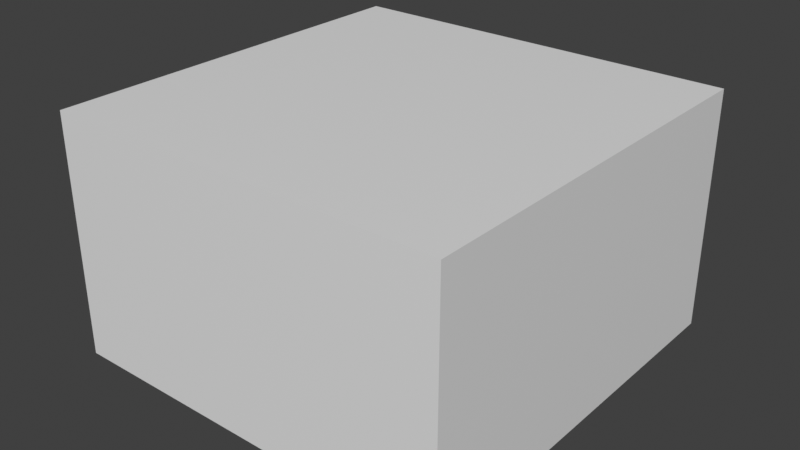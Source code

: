 # Source: Map.blend  (saved by Blender 3.6.14; exported with 4.5.12 LTS)
import bpy
from mathutils import Matrix  # noqa: F401  (used for matrix-valued properties, if any)

bpy.ops.wm.read_factory_settings(use_empty=True)
scene = bpy.context.scene
scene.name = 'Scene'

# ---- collections
col_collection = bpy.data.collections.new('Collection'); scene.collection.children.link(col_collection)

# ---- materials (node trees are filled in below, after node groups)
mat_floor = bpy.data.materials.new('Floor')
mat_floor.use_transparent_shadow = False
mat_walls = bpy.data.materials.new('Walls')
mat_walls.alpha_threshold = 0.0
mat_walls.use_transparent_shadow = False
mat_walls.roughness = 0.5
mat_walls.line_color = (0.0, 0.0, 0.0, 1.0)

# ---- material node trees
mat_floor.use_nodes = True; mat_floor.node_tree.nodes.clear()
_N = mat_floor.node_tree.nodes; _L = mat_floor.node_tree.links
n0 = _N.new('ShaderNodeBsdfPrincipled'); n0.name = 'Principled BSDF'; n0.location = (10, 300)
n1 = _N.new('ShaderNodeOutputMaterial'); n1.name = 'Material Output'; n1.location = (300, 300)
_L.new(n0.outputs[0], n1.inputs[0])
n1.is_active_output = True
mat_walls.use_nodes = True; mat_walls.node_tree.nodes.clear()
_N = mat_walls.node_tree.nodes; _L = mat_walls.node_tree.links
n0 = _N.new('ShaderNodeOutputMaterial'); n0.name = 'Material Output'; n0.location = (300, 300)
n1 = _N.new('ShaderNodeBsdfPrincipled'); n1.name = 'Principled BSDF'; n1.location = (10, 300)
n1.inputs[3].default_value = 1.45
_L.new(n1.outputs[0], n0.inputs[0])
n0.is_active_output = True

# ---- world
world_world = bpy.data.worlds.new('World'); scene.world = world_world
world_world.use_nodes = True; world_world.node_tree.nodes.clear()
_N = world_world.node_tree.nodes; _L = world_world.node_tree.links
n0 = _N.new('ShaderNodeOutputWorld'); n0.name = 'World Output'; n0.location = (300, 300)
n1 = _N.new('ShaderNodeBackground'); n1.name = 'Background'; n1.location = (10, 300)
n1.inputs[0].default_value = (0.05088, 0.05088, 0.05088, 1.0)
_L.new(n1.outputs[0], n0.inputs[0])
n0.is_active_output = True
world_world.color = (0.05088, 0.05088, 0.05088)
world_world.use_sun_shadow = False
world_world.sun_shadow_jitter_overblur = 0.0

# ---- meshes
me_plane = bpy.data.meshes.new('Plane')
me_plane.from_pydata([(-1.0, -1.0, 0.0), (1.0, -1.0, 0.0), (-1.0, 1.0, 0.0), (1.0, 1.0, 0.0), (-1.0, 1.0, 12.0), (-1.0, 1.0, 0.0), (-1.0, -1.0, 12.0), (-1.0, -1.0, 0.0), (1.0, 1.0, 12.0), (1.0, 1.0, 0.0), (1.0, -1.0, 12.0), (1.0, -1.0, 0.0), (1.0, 1.0, 12.0), (1.0, 1.0, 0.0), (-1.0, 1.0, 12.0), (-1.0, 1.0, 0.0), (1.0, -1.0, 12.0), (1.0, -1.0, 0.0), (-1.0, -1.0, 12.0), (-1.0, -1.0, 0.0), (-1.0, -1.0, 12.0), (1.0, -1.0, 12.0), (-1.0, 1.0, 12.0), (1.0, 1.0, 12.0)], [], [(0, 1, 3, 2), (7, 6, 4, 5), (9, 8, 10, 11), (15, 14, 12, 13), (17, 16, 18, 19), (20, 21, 23, 22)])
me_plane.polygons.foreach_set('material_index', [0, 1, 1, 1, 1, 0])
_uv = me_plane.uv_layers.new(name='UVMap')
_uv.uv.foreach_set('vector', [0.9181, 0.5, 0.9181, 0.5, 0.9181, 0.5, 0.9181, 0.5, 0.9181, 0.5, 0.9181, 0.5, 0.9181, 0.5, 0.9181, 0.5, 0.9181, 0.5, 0.9181, 0.5, 0.9181, 0.5, 0.9181, 0.5, 0.9181, 0.5, 0.9181, 0.5, 0.9181, 0.5, 0.9181, 0.5, 0.9181, 0.5, 0.9181, 0.5, 0.9181, 0.5, 0.9181, 0.5, 0.9181, 0.5, 0.9181, 0.5, 0.9181, 0.5, 0.9181, 0.5])
me_plane.materials.append(mat_floor)
me_plane.materials.append(mat_walls)
me_plane.update()

# ---- objects
ob_floor = bpy.data.objects.new('Floor', me_plane)

# ---- transforms, parenting, visibility, modifiers, constraints
ob_floor.location = (0.0, 0.0, 0.0)
ob_floor.scale = (10.0, 10.0, 1.0)

# ---- collection membership
col_collection.objects.link(ob_floor)

# ---- scene / render settings (as saved in the file)
scene.frame_start = 1; scene.frame_end = 250; scene.frame_set(1)
scene.render.engine = 'BLENDER_EEVEE_NEXT'
scene.cycles.sampling_pattern = 'TABULATED_SOBOL'
scene.view_settings.view_transform = 'Standard'
bpy.context.view_layer.update()

# ---- added for rendering (the .blend has no active camera and no usable light): camera, sun
cam_auto = bpy.data.cameras.new('AutoCamera')
cam_auto.lens = 50.0
cam_auto.sensor_width = 36.0
cam_auto.clip_end = 1000.0
ob_auto_camera = bpy.data.objects.new('AutoCamera', cam_auto)
scene.collection.objects.link(ob_auto_camera)
ob_auto_camera.location = (28.4271, -34.1126, 28.7417)
ob_auto_camera.rotation_euler = (1.09748, -7.21219e-08, 0.694738)
scene.camera = ob_auto_camera
light_auto_sun = bpy.data.lights.new('AutoSun', 'SUN')
light_auto_sun.energy = 3.0
light_auto_sun.angle = 0.0523599
ob_auto_sun = bpy.data.objects.new('AutoSun', light_auto_sun)
scene.collection.objects.link(ob_auto_sun)
ob_auto_sun.rotation_euler = (0.872665, 0.174533, 0.523599)
bpy.context.view_layer.update()
